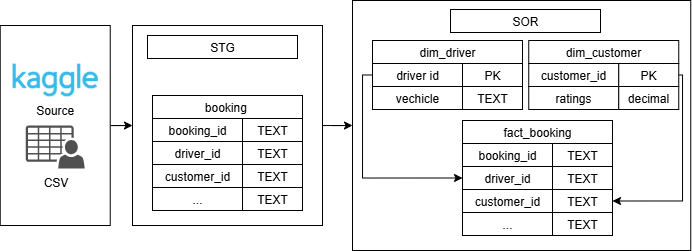

The diagram above was exported from draw.io. Its source (the exported page's mxGraphModel, read from the mxfile embedded in the PNG):
<mxGraphModel dx="2103" dy="505" grid="1" gridSize="10" guides="1" tooltips="1" connect="1" arrows="1" fold="1" page="1" pageScale="1" pageWidth="850" pageHeight="1100" math="0" shadow="0">
  <root>
    <mxCell id="0" />
    <mxCell id="1" parent="0" />
    <mxCell id="2" style="edgeStyle=orthogonalEdgeStyle;rounded=0;orthogonalLoop=1;jettySize=auto;html=1;entryX=0;entryY=0.5;entryDx=0;entryDy=0;" edge="1" source="3" target="5" parent="1">
      <mxGeometry relative="1" as="geometry" />
    </mxCell>
    <mxCell id="3" value="" style="rounded=0;whiteSpace=wrap;html=1;" vertex="1" parent="1">
      <mxGeometry x="-22.27" y="760" width="110" height="200" as="geometry" />
    </mxCell>
    <mxCell id="4" style="edgeStyle=orthogonalEdgeStyle;rounded=0;orthogonalLoop=1;jettySize=auto;html=1;entryX=0;entryY=0.5;entryDx=0;entryDy=0;" edge="1" source="5" target="6" parent="1">
      <mxGeometry relative="1" as="geometry" />
    </mxCell>
    <mxCell id="5" value="" style="rounded=0;whiteSpace=wrap;html=1;" vertex="1" parent="1">
      <mxGeometry x="110" y="760" width="190" height="200" as="geometry" />
    </mxCell>
    <mxCell id="6" value="" style="rounded=0;whiteSpace=wrap;html=1;" vertex="1" parent="1">
      <mxGeometry x="330" y="735" width="338.25" height="250" as="geometry" />
    </mxCell>
    <mxCell id="7" value="CSV" style="sketch=0;pointerEvents=1;shadow=0;dashed=0;html=1;strokeColor=none;fillColor=#505050;labelPosition=center;verticalLabelPosition=bottom;verticalAlign=top;outlineConnect=0;align=center;shape=mxgraph.office.users.csv_file;" vertex="1" parent="1">
      <mxGeometry x="3.24" y="860" width="59" height="43" as="geometry" />
    </mxCell>
    <mxCell id="8" value="Source" style="shape=image;verticalLabelPosition=bottom;labelBackgroundColor=default;verticalAlign=top;aspect=fixed;imageAspect=0;image=data:image/png,(base64 omitted: 16576 chars);" vertex="1" parent="1">
      <mxGeometry x="-9.989999999999998" y="798" width="85.45" height="33" as="geometry" />
    </mxCell>
    <mxCell id="9" value="fact_booking" style="rounded=0;whiteSpace=wrap;html=1;" vertex="1" parent="1">
      <mxGeometry x="440" y="855" width="150" height="23" as="geometry" />
    </mxCell>
    <mxCell id="10" value="" style="group" vertex="1" connectable="0" parent="1">
      <mxGeometry x="440" y="878" width="90" height="92" as="geometry" />
    </mxCell>
    <mxCell id="11" value="booking_id" style="rounded=0;whiteSpace=wrap;html=1;" vertex="1" parent="10">
      <mxGeometry width="90" height="23" as="geometry" />
    </mxCell>
    <mxCell id="12" value="driver_id" style="rounded=0;whiteSpace=wrap;html=1;" vertex="1" parent="10">
      <mxGeometry y="23" width="90" height="23" as="geometry" />
    </mxCell>
    <mxCell id="13" value="customer_id" style="rounded=0;whiteSpace=wrap;html=1;" vertex="1" parent="10">
      <mxGeometry y="46" width="90" height="23" as="geometry" />
    </mxCell>
    <mxCell id="14" value="..." style="rounded=0;whiteSpace=wrap;html=1;" vertex="1" parent="10">
      <mxGeometry y="69" width="90" height="23" as="geometry" />
    </mxCell>
    <mxCell id="15" value="" style="group" vertex="1" connectable="0" parent="1">
      <mxGeometry x="530" y="878" width="60" height="92" as="geometry" />
    </mxCell>
    <mxCell id="16" value="TEXT" style="rounded=0;whiteSpace=wrap;html=1;" vertex="1" parent="15">
      <mxGeometry width="60" height="23" as="geometry" />
    </mxCell>
    <mxCell id="17" value="TEXT" style="rounded=0;whiteSpace=wrap;html=1;" vertex="1" parent="15">
      <mxGeometry y="23" width="60" height="23" as="geometry" />
    </mxCell>
    <mxCell id="18" value="TEXT" style="rounded=0;whiteSpace=wrap;html=1;" vertex="1" parent="15">
      <mxGeometry y="46" width="60" height="23" as="geometry" />
    </mxCell>
    <mxCell id="19" value="TEXT" style="rounded=0;whiteSpace=wrap;html=1;" vertex="1" parent="15">
      <mxGeometry y="69" width="60" height="23" as="geometry" />
    </mxCell>
    <mxCell id="20" value="booking&amp;nbsp;" style="rounded=0;whiteSpace=wrap;html=1;" vertex="1" parent="1">
      <mxGeometry x="130" y="830" width="150" height="23" as="geometry" />
    </mxCell>
    <mxCell id="21" value="" style="group" vertex="1" connectable="0" parent="1">
      <mxGeometry x="130" y="853" width="90" height="92" as="geometry" />
    </mxCell>
    <mxCell id="22" value="booking_id" style="rounded=0;whiteSpace=wrap;html=1;" vertex="1" parent="21">
      <mxGeometry width="90" height="23" as="geometry" />
    </mxCell>
    <mxCell id="23" value="driver_id" style="rounded=0;whiteSpace=wrap;html=1;" vertex="1" parent="21">
      <mxGeometry y="23" width="90" height="23" as="geometry" />
    </mxCell>
    <mxCell id="24" value="customer_id" style="rounded=0;whiteSpace=wrap;html=1;" vertex="1" parent="21">
      <mxGeometry y="46" width="90" height="23" as="geometry" />
    </mxCell>
    <mxCell id="25" value="..." style="rounded=0;whiteSpace=wrap;html=1;" vertex="1" parent="21">
      <mxGeometry y="69" width="90" height="23" as="geometry" />
    </mxCell>
    <mxCell id="26" value="" style="group" vertex="1" connectable="0" parent="1">
      <mxGeometry x="220" y="853" width="60" height="92" as="geometry" />
    </mxCell>
    <mxCell id="27" value="TEXT" style="rounded=0;whiteSpace=wrap;html=1;" vertex="1" parent="26">
      <mxGeometry width="60" height="23" as="geometry" />
    </mxCell>
    <mxCell id="28" value="TEXT" style="rounded=0;whiteSpace=wrap;html=1;" vertex="1" parent="26">
      <mxGeometry y="23" width="60" height="23" as="geometry" />
    </mxCell>
    <mxCell id="29" value="TEXT" style="rounded=0;whiteSpace=wrap;html=1;" vertex="1" parent="26">
      <mxGeometry y="46" width="60" height="23" as="geometry" />
    </mxCell>
    <mxCell id="30" value="TEXT" style="rounded=0;whiteSpace=wrap;html=1;" vertex="1" parent="26">
      <mxGeometry y="69" width="60" height="23" as="geometry" />
    </mxCell>
    <mxCell id="31" value="STG" style="rounded=0;whiteSpace=wrap;html=1;" vertex="1" parent="1">
      <mxGeometry x="125" y="770" width="150" height="23" as="geometry" />
    </mxCell>
    <mxCell id="32" value="SOR" style="rounded=0;whiteSpace=wrap;html=1;" vertex="1" parent="1">
      <mxGeometry x="428" y="744" width="150" height="23" as="geometry" />
    </mxCell>
    <mxCell id="33" value="dim_driver" style="rounded=0;whiteSpace=wrap;html=1;" vertex="1" parent="1">
      <mxGeometry x="350" y="775" width="150" height="23" as="geometry" />
    </mxCell>
    <mxCell id="34" value="driver id" style="rounded=0;whiteSpace=wrap;html=1;" vertex="1" parent="1">
      <mxGeometry x="350" y="798" width="90" height="23" as="geometry" />
    </mxCell>
    <mxCell id="35" value="vechicle" style="rounded=0;whiteSpace=wrap;html=1;" vertex="1" parent="1">
      <mxGeometry x="350" y="821" width="90" height="23" as="geometry" />
    </mxCell>
    <mxCell id="36" value="PK" style="rounded=0;whiteSpace=wrap;html=1;" vertex="1" parent="1">
      <mxGeometry x="440" y="798" width="60" height="23" as="geometry" />
    </mxCell>
    <mxCell id="37" value="TEXT" style="rounded=0;whiteSpace=wrap;html=1;" vertex="1" parent="1">
      <mxGeometry x="440" y="821" width="60" height="23" as="geometry" />
    </mxCell>
    <mxCell id="38" value="dim_customer" style="rounded=0;whiteSpace=wrap;html=1;" vertex="1" parent="1">
      <mxGeometry x="506.25" y="775" width="150" height="23" as="geometry" />
    </mxCell>
    <mxCell id="39" value="customer_id" style="rounded=0;whiteSpace=wrap;html=1;" vertex="1" parent="1">
      <mxGeometry x="506.25" y="798" width="90" height="23" as="geometry" />
    </mxCell>
    <mxCell id="40" value="ratings" style="rounded=0;whiteSpace=wrap;html=1;" vertex="1" parent="1">
      <mxGeometry x="506.25" y="821" width="90" height="23" as="geometry" />
    </mxCell>
    <mxCell id="41" style="edgeStyle=orthogonalEdgeStyle;rounded=0;orthogonalLoop=1;jettySize=auto;html=1;exitX=1;exitY=0.5;exitDx=0;exitDy=0;entryX=1;entryY=0.5;entryDx=0;entryDy=0;" edge="1" source="42" target="18" parent="1">
      <mxGeometry relative="1" as="geometry">
        <Array as="points">
          <mxPoint x="660" y="809" />
          <mxPoint x="660" y="935" />
        </Array>
      </mxGeometry>
    </mxCell>
    <mxCell id="42" value="PK" style="rounded=0;whiteSpace=wrap;html=1;" vertex="1" parent="1">
      <mxGeometry x="596.25" y="798" width="60" height="23" as="geometry" />
    </mxCell>
    <mxCell id="43" value="decimal" style="rounded=0;whiteSpace=wrap;html=1;" vertex="1" parent="1">
      <mxGeometry x="596.25" y="821" width="60" height="23" as="geometry" />
    </mxCell>
    <mxCell id="44" style="edgeStyle=orthogonalEdgeStyle;rounded=0;orthogonalLoop=1;jettySize=auto;html=1;exitX=0;exitY=0.5;exitDx=0;exitDy=0;entryX=0;entryY=0.5;entryDx=0;entryDy=0;" edge="1" source="34" target="12" parent="1">
      <mxGeometry relative="1" as="geometry">
        <Array as="points">
          <mxPoint x="340" y="809" />
          <mxPoint x="340" y="913" />
        </Array>
      </mxGeometry>
    </mxCell>
  </root>
</mxGraphModel>